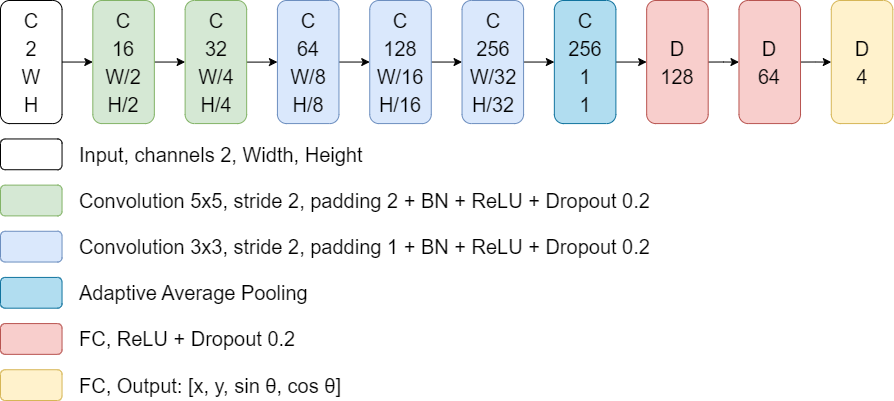

The diagram above was exported from draw.io. Its source (the exported page's mxGraphModel, read from the mxfile embedded in the PNG):
<mxGraphModel dx="2054" dy="1103" grid="1" gridSize="10" guides="1" tooltips="1" connect="1" arrows="1" fold="1" page="1" pageScale="1" pageWidth="827" pageHeight="1169" math="0" shadow="0">
  <root>
    <mxCell id="0" />
    <mxCell id="1" parent="0" />
    <mxCell id="e7C-mYDL6Wa2thBHc0pn-3" connectable="0" parent="1" style="group;aspect=fixed;fontSize=20;" value="" vertex="1">
      <mxGeometry height="400" width="892.32" x="40" y="40" as="geometry" />
    </mxCell>
    <mxCell id="US5xp6ZFolk1UPAo-9to-14" edge="1" parent="e7C-mYDL6Wa2thBHc0pn-3" source="US5xp6ZFolk1UPAo-9to-2" style="edgeStyle=orthogonalEdgeStyle;rounded=0;orthogonalLoop=1;jettySize=auto;html=1;exitX=1;exitY=0.5;exitDx=0;exitDy=0;entryX=0;entryY=0.5;entryDx=0;entryDy=0;fontSize=20;" target="US5xp6ZFolk1UPAo-9to-3">
      <mxGeometry relative="1" as="geometry" />
    </mxCell>
    <mxCell id="US5xp6ZFolk1UPAo-9to-2" parent="e7C-mYDL6Wa2thBHc0pn-3" style="rounded=1;whiteSpace=wrap;html=1;rotation=0;fillColor=none;fontSize=20;" value="&lt;div style=&quot;line-height: 140%;&quot;&gt;&lt;span style=&quot;line-height: 140%;&quot;&gt;С&lt;/span&gt;&lt;div&gt;&lt;span style=&quot;line-height: 140%;&quot;&gt;2&lt;/span&gt;&lt;/div&gt;&lt;div&gt;&lt;span style=&quot;line-height: 140%;&quot;&gt;W&lt;/span&gt;&lt;/div&gt;&lt;div&gt;&lt;span style=&quot;line-height: 140%;&quot;&gt;H&lt;/span&gt;&lt;/div&gt;&lt;/div&gt;" vertex="1">
      <mxGeometry height="123.07692307692304" width="61.53931034482757" as="geometry" />
    </mxCell>
    <mxCell id="US5xp6ZFolk1UPAo-9to-15" edge="1" parent="e7C-mYDL6Wa2thBHc0pn-3" source="US5xp6ZFolk1UPAo-9to-3" style="edgeStyle=orthogonalEdgeStyle;rounded=0;orthogonalLoop=1;jettySize=auto;html=1;exitX=1;exitY=0.5;exitDx=0;exitDy=0;entryX=0;entryY=0.5;entryDx=0;entryDy=0;fontSize=20;" target="US5xp6ZFolk1UPAo-9to-7">
      <mxGeometry relative="1" as="geometry" />
    </mxCell>
    <mxCell id="US5xp6ZFolk1UPAo-9to-3" parent="e7C-mYDL6Wa2thBHc0pn-3" style="rounded=1;whiteSpace=wrap;html=1;rotation=0;fillColor=#d5e8d4;strokeColor=#82b366;fontSize=20;" value="&lt;div style=&quot;line-height: 140%;&quot;&gt;&lt;span style=&quot;line-height: 140%;&quot;&gt;С&lt;/span&gt;&lt;div&gt;&lt;span style=&quot;line-height: 140%;&quot;&gt;16&lt;/span&gt;&lt;/div&gt;&lt;div&gt;&lt;span style=&quot;line-height: 140%;&quot;&gt;W/2&lt;/span&gt;&lt;/div&gt;&lt;div&gt;&lt;span style=&quot;line-height: 140%;&quot;&gt;H/2&lt;/span&gt;&lt;/div&gt;&lt;/div&gt;" vertex="1">
      <mxGeometry height="123.07692307692304" width="61.53931034482757" x="92.30896551724138" as="geometry" />
    </mxCell>
    <mxCell id="US5xp6ZFolk1UPAo-9to-16" edge="1" parent="e7C-mYDL6Wa2thBHc0pn-3" source="US5xp6ZFolk1UPAo-9to-7" style="edgeStyle=orthogonalEdgeStyle;rounded=0;orthogonalLoop=1;jettySize=auto;html=1;fontSize=20;">
      <mxGeometry relative="1" as="geometry">
        <mxPoint x="276.92689655172416" y="61.53846153846152" as="targetPoint" />
      </mxGeometry>
    </mxCell>
    <mxCell id="US5xp6ZFolk1UPAo-9to-7" parent="e7C-mYDL6Wa2thBHc0pn-3" style="rounded=1;whiteSpace=wrap;html=1;rotation=0;fillColor=#d5e8d4;strokeColor=#82b366;fontSize=20;" value="&lt;div style=&quot;line-height: 140%;&quot;&gt;&lt;span style=&quot;line-height: 140%;&quot;&gt;С&lt;/span&gt;&lt;div&gt;&lt;span style=&quot;line-height: 140%;&quot;&gt;32&lt;/span&gt;&lt;/div&gt;&lt;div&gt;&lt;span style=&quot;line-height: 140%;&quot;&gt;W/4&lt;/span&gt;&lt;/div&gt;&lt;div&gt;&lt;span style=&quot;line-height: 140%;&quot;&gt;H/4&lt;/span&gt;&lt;/div&gt;&lt;/div&gt;" vertex="1">
      <mxGeometry height="123.07692307692304" width="61.53931034482757" x="184.61793103448275" as="geometry" />
    </mxCell>
    <mxCell id="US5xp6ZFolk1UPAo-9to-22" edge="1" parent="e7C-mYDL6Wa2thBHc0pn-3" source="US5xp6ZFolk1UPAo-9to-19" style="edgeStyle=orthogonalEdgeStyle;rounded=0;orthogonalLoop=1;jettySize=auto;html=1;exitX=1;exitY=0.5;exitDx=0;exitDy=0;entryX=0;entryY=0.5;entryDx=0;entryDy=0;fontSize=20;" target="US5xp6ZFolk1UPAo-9to-21">
      <mxGeometry relative="1" as="geometry" />
    </mxCell>
    <mxCell id="US5xp6ZFolk1UPAo-9to-19" parent="e7C-mYDL6Wa2thBHc0pn-3" style="rounded=1;whiteSpace=wrap;html=1;rotation=0;fillColor=#dae8fc;strokeColor=#6c8ebf;fontSize=20;" value="&lt;div style=&quot;line-height: 140%;&quot;&gt;&lt;span style=&quot;line-height: 140%;&quot;&gt;С&lt;/span&gt;&lt;div&gt;&lt;span style=&quot;line-height: 140%;&quot;&gt;64&lt;/span&gt;&lt;/div&gt;&lt;div&gt;&lt;span style=&quot;line-height: 140%;&quot;&gt;W/8&lt;/span&gt;&lt;/div&gt;&lt;div&gt;&lt;span style=&quot;line-height: 140%;&quot;&gt;H/8&lt;/span&gt;&lt;/div&gt;&lt;/div&gt;" vertex="1">
      <mxGeometry height="123.07692307692304" width="61.53931034482757" x="276.92689655172416" as="geometry" />
    </mxCell>
    <mxCell id="US5xp6ZFolk1UPAo-9to-24" edge="1" parent="e7C-mYDL6Wa2thBHc0pn-3" source="US5xp6ZFolk1UPAo-9to-21" style="edgeStyle=orthogonalEdgeStyle;rounded=0;orthogonalLoop=1;jettySize=auto;html=1;exitX=1;exitY=0.5;exitDx=0;exitDy=0;fontSize=20;">
      <mxGeometry relative="1" as="geometry">
        <mxPoint x="461.5448275862069" y="61.53846153846152" as="targetPoint" />
      </mxGeometry>
    </mxCell>
    <mxCell id="US5xp6ZFolk1UPAo-9to-21" parent="e7C-mYDL6Wa2thBHc0pn-3" style="rounded=1;whiteSpace=wrap;html=1;rotation=0;fillColor=#dae8fc;strokeColor=#6c8ebf;fontSize=20;" value="&lt;div style=&quot;line-height: 140%;&quot;&gt;&lt;span style=&quot;line-height: 140%;&quot;&gt;С&lt;/span&gt;&lt;div&gt;&lt;span style=&quot;line-height: 140%;&quot;&gt;128&lt;/span&gt;&lt;/div&gt;&lt;div&gt;&lt;span style=&quot;line-height: 140%;&quot;&gt;W/16&lt;/span&gt;&lt;/div&gt;&lt;div&gt;&lt;span style=&quot;line-height: 140%;&quot;&gt;H/16&lt;/span&gt;&lt;/div&gt;&lt;/div&gt;" vertex="1">
      <mxGeometry height="123.07692307692304" width="61.53931034482757" x="369.2358620689655" as="geometry" />
    </mxCell>
    <mxCell id="US5xp6ZFolk1UPAo-9to-26" edge="1" parent="e7C-mYDL6Wa2thBHc0pn-3" source="US5xp6ZFolk1UPAo-9to-23" style="edgeStyle=orthogonalEdgeStyle;rounded=0;orthogonalLoop=1;jettySize=auto;html=1;exitX=1;exitY=0.5;exitDx=0;exitDy=0;entryX=0;entryY=0.5;entryDx=0;entryDy=0;fontSize=20;" target="US5xp6ZFolk1UPAo-9to-25">
      <mxGeometry relative="1" as="geometry" />
    </mxCell>
    <mxCell id="US5xp6ZFolk1UPAo-9to-23" parent="e7C-mYDL6Wa2thBHc0pn-3" style="rounded=1;whiteSpace=wrap;html=1;rotation=0;fillColor=#dae8fc;strokeColor=#6c8ebf;fontSize=20;" value="&lt;div style=&quot;line-height: 140%;&quot;&gt;&lt;span style=&quot;line-height: 140%;&quot;&gt;С&lt;/span&gt;&lt;div&gt;&lt;span style=&quot;line-height: 140%;&quot;&gt;256&lt;/span&gt;&lt;/div&gt;&lt;div&gt;&lt;span style=&quot;line-height: 140%;&quot;&gt;W/32&lt;/span&gt;&lt;/div&gt;&lt;div&gt;&lt;span style=&quot;line-height: 140%;&quot;&gt;H/32&lt;/span&gt;&lt;/div&gt;&lt;/div&gt;" vertex="1">
      <mxGeometry height="123.07692307692304" width="61.53931034482757" x="461.5448275862069" as="geometry" />
    </mxCell>
    <mxCell id="US5xp6ZFolk1UPAo-9to-28" edge="1" parent="e7C-mYDL6Wa2thBHc0pn-3" source="US5xp6ZFolk1UPAo-9to-25" style="edgeStyle=orthogonalEdgeStyle;rounded=0;orthogonalLoop=1;jettySize=auto;html=1;exitX=1;exitY=0.5;exitDx=0;exitDy=0;entryX=0;entryY=0.5;entryDx=0;entryDy=0;fontSize=20;" target="US5xp6ZFolk1UPAo-9to-27">
      <mxGeometry relative="1" as="geometry" />
    </mxCell>
    <mxCell id="US5xp6ZFolk1UPAo-9to-25" parent="e7C-mYDL6Wa2thBHc0pn-3" style="rounded=1;whiteSpace=wrap;html=1;rotation=0;fillColor=#b1ddf0;strokeColor=#10739e;fontSize=20;" value="&lt;div style=&quot;line-height: 140%;&quot;&gt;&lt;span style=&quot;line-height: 140%;&quot;&gt;С&lt;/span&gt;&lt;div&gt;&lt;span style=&quot;line-height: 140%;&quot;&gt;256&lt;/span&gt;&lt;/div&gt;&lt;div&gt;&lt;span style=&quot;line-height: 140%;&quot;&gt;1&lt;/span&gt;&lt;/div&gt;&lt;div&gt;&lt;span style=&quot;line-height: 140%;&quot;&gt;1&lt;/span&gt;&lt;/div&gt;&lt;/div&gt;" vertex="1">
      <mxGeometry height="123.07692307692304" width="61.53931034482757" x="553.8537931034483" as="geometry" />
    </mxCell>
    <mxCell id="US5xp6ZFolk1UPAo-9to-30" edge="1" parent="e7C-mYDL6Wa2thBHc0pn-3" source="US5xp6ZFolk1UPAo-9to-27" style="edgeStyle=orthogonalEdgeStyle;rounded=0;orthogonalLoop=1;jettySize=auto;html=1;exitX=1;exitY=0.5;exitDx=0;exitDy=0;fontSize=20;" target="US5xp6ZFolk1UPAo-9to-29">
      <mxGeometry relative="1" as="geometry" />
    </mxCell>
    <mxCell id="US5xp6ZFolk1UPAo-9to-27" parent="e7C-mYDL6Wa2thBHc0pn-3" style="rounded=1;whiteSpace=wrap;html=1;rotation=0;fillColor=#f8cecc;strokeColor=#b85450;fontSize=20;" value="&lt;div style=&quot;line-height: 140%;&quot;&gt;&lt;span style=&quot;line-height: 140%;&quot;&gt;D&lt;/span&gt;&lt;div&gt;&lt;span style=&quot;line-height: 140%;&quot;&gt;128&lt;/span&gt;&lt;/div&gt;&lt;/div&gt;" vertex="1">
      <mxGeometry height="123.07692307692304" width="61.53931034482757" x="646.1627586206896" as="geometry" />
    </mxCell>
    <mxCell id="US5xp6ZFolk1UPAo-9to-32" edge="1" parent="e7C-mYDL6Wa2thBHc0pn-3" source="US5xp6ZFolk1UPAo-9to-29" style="edgeStyle=orthogonalEdgeStyle;rounded=0;orthogonalLoop=1;jettySize=auto;html=1;exitX=1;exitY=0.5;exitDx=0;exitDy=0;fontSize=20;" target="US5xp6ZFolk1UPAo-9to-31">
      <mxGeometry relative="1" as="geometry" />
    </mxCell>
    <mxCell id="US5xp6ZFolk1UPAo-9to-29" parent="e7C-mYDL6Wa2thBHc0pn-3" style="rounded=1;whiteSpace=wrap;html=1;rotation=0;fillColor=#f8cecc;strokeColor=#b85450;fontSize=20;" value="&lt;div style=&quot;line-height: 140%;&quot;&gt;&lt;span style=&quot;line-height: 140%;&quot;&gt;D&lt;/span&gt;&lt;div&gt;&lt;span style=&quot;line-height: 140%;&quot;&gt;64&lt;/span&gt;&lt;/div&gt;&lt;/div&gt;" vertex="1">
      <mxGeometry height="123.07692307692304" width="61.53931034482757" x="738.471724137931" as="geometry" />
    </mxCell>
    <mxCell id="US5xp6ZFolk1UPAo-9to-31" parent="e7C-mYDL6Wa2thBHc0pn-3" style="rounded=1;whiteSpace=wrap;html=1;rotation=0;fillColor=#fff2cc;strokeColor=#d6b656;fontSize=20;" value="&lt;div style=&quot;line-height: 140%;&quot;&gt;&lt;span style=&quot;line-height: 140%;&quot;&gt;D&lt;/span&gt;&lt;div&gt;&lt;span style=&quot;line-height: 140%;&quot;&gt;4&lt;/span&gt;&lt;/div&gt;&lt;/div&gt;" vertex="1">
      <mxGeometry height="123.07692307692304" width="61.53931034482757" x="830.7806896551724" as="geometry" />
    </mxCell>
    <mxCell id="US5xp6ZFolk1UPAo-9to-33" parent="e7C-mYDL6Wa2thBHc0pn-3" style="rounded=1;whiteSpace=wrap;html=1;fontSize=20;" value="" vertex="1">
      <mxGeometry height="30.76923076923076" width="61.53931034482757" y="138.46153846153842" as="geometry" />
    </mxCell>
    <mxCell id="US5xp6ZFolk1UPAo-9to-34" parent="e7C-mYDL6Wa2thBHc0pn-3" style="text;html=1;whiteSpace=wrap;strokeColor=none;fillColor=none;align=left;verticalAlign=middle;rounded=0;fontSize=20;" value="&lt;font&gt;Input, сhannels 2, Width, Height&lt;/font&gt;" vertex="1">
      <mxGeometry height="30.76923076923076" width="476.9296551724138" x="76.92413793103447" y="138.46153846153842" as="geometry" />
    </mxCell>
    <mxCell id="US5xp6ZFolk1UPAo-9to-37" parent="e7C-mYDL6Wa2thBHc0pn-3" style="rounded=1;whiteSpace=wrap;html=1;fillColor=#d5e8d4;strokeColor=#82b366;fontSize=20;" value="" vertex="1">
      <mxGeometry height="30.76923076923076" width="61.53931034482757" y="184.61538461538456" as="geometry" />
    </mxCell>
    <mxCell id="US5xp6ZFolk1UPAo-9to-38" parent="e7C-mYDL6Wa2thBHc0pn-3" style="text;html=1;whiteSpace=wrap;strokeColor=none;fillColor=none;align=left;verticalAlign=middle;rounded=0;fontSize=20;" value="&lt;font&gt;Convolution 5x5, stride 2, padding 2 + BN + ReLU&amp;nbsp;&lt;/font&gt;&lt;span&gt;+ Dropout 0.2&lt;/span&gt;" vertex="1">
      <mxGeometry height="30.76923076923076" width="584.623448275862" x="76.92413793103447" y="184.61538461538456" as="geometry" />
    </mxCell>
    <mxCell id="US5xp6ZFolk1UPAo-9to-39" parent="e7C-mYDL6Wa2thBHc0pn-3" style="rounded=1;whiteSpace=wrap;html=1;fillColor=#dae8fc;strokeColor=#6c8ebf;fontSize=20;" value="" vertex="1">
      <mxGeometry height="30.76923076923076" width="61.53931034482757" y="230.76923076923072" as="geometry" />
    </mxCell>
    <mxCell id="US5xp6ZFolk1UPAo-9to-40" parent="e7C-mYDL6Wa2thBHc0pn-3" style="text;html=1;whiteSpace=wrap;strokeColor=none;fillColor=none;align=left;verticalAlign=middle;rounded=0;fontSize=20;" value="&lt;font&gt;Convolution 3x3, stride 2, padding 1 + BN + ReLU&amp;nbsp;&lt;/font&gt;&lt;span&gt;+ Dropout 0.2&lt;/span&gt;" vertex="1">
      <mxGeometry height="30.76923076923076" width="584.623448275862" x="76.92413793103447" y="230.76923076923072" as="geometry" />
    </mxCell>
    <mxCell id="US5xp6ZFolk1UPAo-9to-41" parent="e7C-mYDL6Wa2thBHc0pn-3" style="rounded=1;whiteSpace=wrap;html=1;fillColor=#b1ddf0;strokeColor=#10739e;fontSize=20;" value="" vertex="1">
      <mxGeometry height="30.76923076923076" width="61.53931034482757" y="276.92307692307685" as="geometry" />
    </mxCell>
    <mxCell id="US5xp6ZFolk1UPAo-9to-42" parent="e7C-mYDL6Wa2thBHc0pn-3" style="text;html=1;whiteSpace=wrap;strokeColor=none;fillColor=none;align=left;verticalAlign=middle;rounded=0;fontSize=20;" value="&lt;font&gt;Adaptive Average Pooling&lt;/font&gt;" vertex="1">
      <mxGeometry height="30.76923076923076" width="476.9296551724138" x="76.92413793103447" y="276.92307692307685" as="geometry" />
    </mxCell>
    <mxCell id="US5xp6ZFolk1UPAo-9to-43" parent="e7C-mYDL6Wa2thBHc0pn-3" style="rounded=1;whiteSpace=wrap;html=1;fillColor=#f8cecc;strokeColor=#b85450;fontSize=20;" value="" vertex="1">
      <mxGeometry height="30.76923076923076" width="61.53931034482757" y="323.0769230769229" as="geometry" />
    </mxCell>
    <mxCell id="US5xp6ZFolk1UPAo-9to-44" parent="e7C-mYDL6Wa2thBHc0pn-3" style="text;html=1;whiteSpace=wrap;strokeColor=none;fillColor=none;align=left;verticalAlign=middle;rounded=0;fontSize=20;" value="&lt;font&gt;FC, ReLU + Dropout 0.2&lt;/font&gt;" vertex="1">
      <mxGeometry height="30.76923076923076" width="476.9296551724138" x="76.92413793103447" y="323.0769230769229" as="geometry" />
    </mxCell>
    <mxCell id="US5xp6ZFolk1UPAo-9to-45" parent="e7C-mYDL6Wa2thBHc0pn-3" style="rounded=1;whiteSpace=wrap;html=1;fillColor=#fff2cc;strokeColor=#d6b656;fontSize=20;" value="" vertex="1">
      <mxGeometry height="30.76923076923076" width="61.53931034482757" y="369.2307692307691" as="geometry" />
    </mxCell>
    <mxCell id="US5xp6ZFolk1UPAo-9to-46" parent="e7C-mYDL6Wa2thBHc0pn-3" style="text;html=1;whiteSpace=wrap;strokeColor=none;fillColor=none;align=left;verticalAlign=middle;rounded=0;fontSize=20;" value="&lt;font&gt;FC, Output: [x, y, sin θ, cos θ]&lt;/font&gt;" vertex="1">
      <mxGeometry height="30.76923076923076" width="476.9296551724138" x="76.92413793103447" y="369.2307692307691" as="geometry" />
    </mxCell>
  </root>
</mxGraphModel>